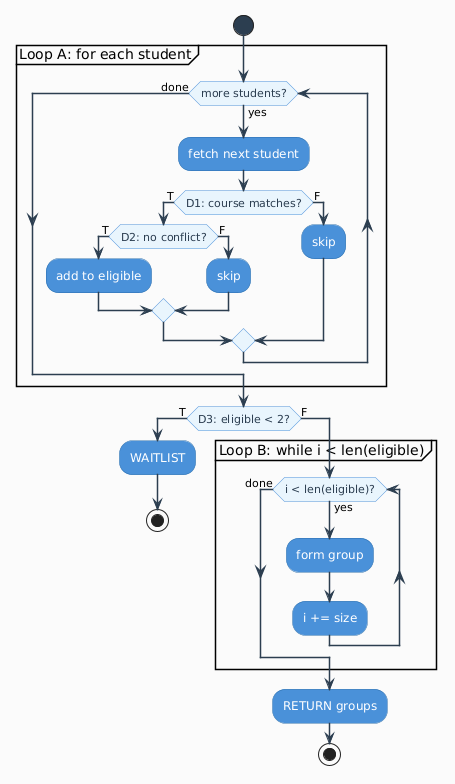

The diagram above was rendered by PlantUML. Its source (embedded in the PNG):
@startuml
skinparam backgroundColor #FAFAFA
skinparam defaultFontName Arial
skinparam ArrowColor #2C3E50
skinparam ArrowThickness 1.5

skinparam activity {
  BackgroundColor #4A90D9
  FontColor white
  BorderColor #2C6FAC
  DiamondBackgroundColor #E8F4FD
  DiamondFontColor #2C3E50
  DiamondBorderColor #4A90D9
  StartColor #2C3E50
  EndColor #2C3E50
}

start

partition "Loop A: for each student" {
  while (more students?) is (yes)
    :fetch next student;
    if (D1: course matches?) then (T)
      if (D2: no conflict?) then (T)
        :add to eligible;
      else (F)
        :skip;
      endif
    else (F)
      :skip;
    endif
  endwhile (done)
}

if (D3: eligible < 2?) then (T)
  :WAITLIST;
  stop
else (F)
  partition "Loop B: while i < len(eligible)" {
    while (i < len(eligible)?) is (yes)
      :form group;
      :i += size;
    endwhile (done)
  }
  :RETURN groups;
  stop
endif
@enduml